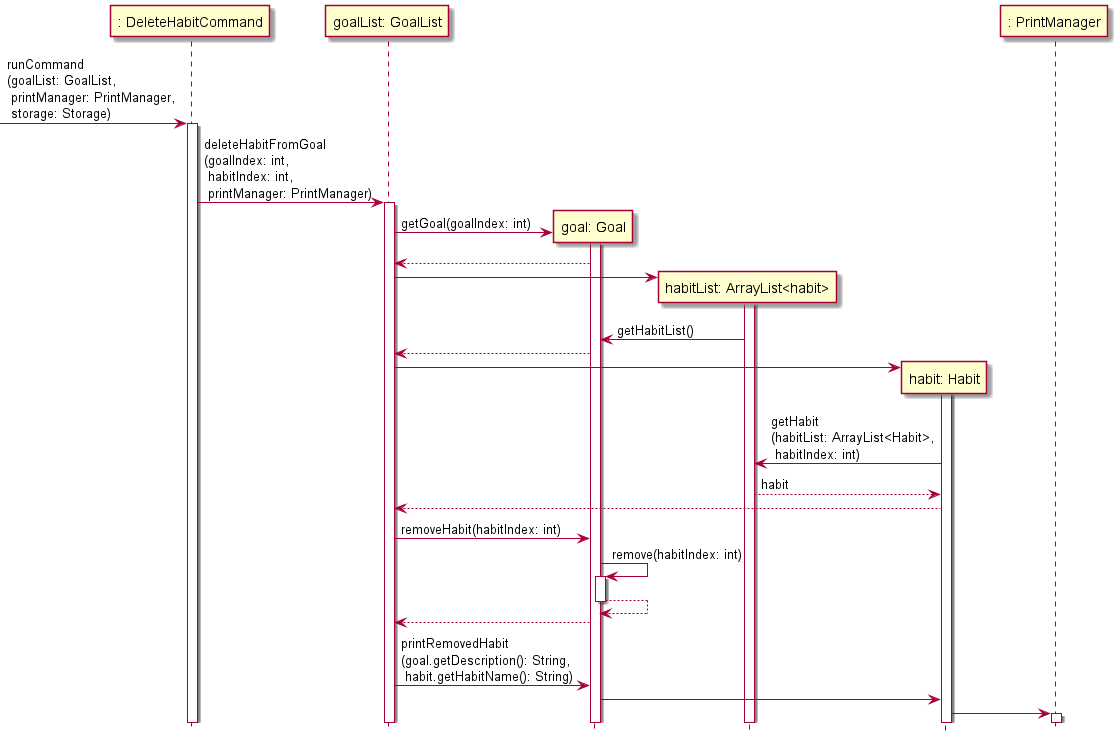

The diagram above was rendered by PlantUML. Its source (embedded in the PNG):
@startuml

!include Style.puml

-> ": DeleteHabitCommand": runCommand\n(goalList: GoalList,\n printManager: PrintManager,\n storage: Storage)
activate ": DeleteHabitCommand"

": DeleteHabitCommand" -> "goalList: GoalList": deleteHabitFromGoal\n(goalIndex: int,\n habitIndex: int,\n printManager: PrintManager)
activate "goalList: GoalList"

create "goal: Goal"
"goalList: GoalList" -> "goal: Goal": getGoal(goalIndex: int)
activate "goal: Goal"
"goalList: GoalList" <-- "goal: Goal"

create "habitList: ArrayList<habit>"
"goalList: GoalList" -> "habitList: ArrayList<habit>"
activate "habitList: ArrayList<habit>"
"goal: Goal" <- "habitList: ArrayList<habit>": getHabitList()
"goalList: GoalList" <-- "goal: Goal"

create "habit: Habit"
"goalList: GoalList" -> "habit: Habit"
activate "habit: Habit"
"habitList: ArrayList<habit>" <- "habit: Habit": getHabit\n(habitList: ArrayList<Habit>,\n habitIndex: int)
"habitList: ArrayList<habit>" --> "habit: Habit": habit
"goalList: GoalList" <-- "habit: Habit"


"goalList: GoalList" -> "goal: Goal": removeHabit(habitIndex: int)
"goal: Goal" -> "goal: Goal": remove(habitIndex: int)
activate "goal: Goal"
"goal: Goal" --> "goal: Goal"
deactivate "goal: Goal"
"goalList: GoalList" <-- "goal: Goal"


"goalList: GoalList" -> "goal: Goal": printRemovedHabit\n(goal.getDescription(): String,\n habit.getHabitName(): String)
"goal: Goal" -> "habit: Habit"
"habit: Habit" -> ": PrintManager"
activate ": PrintManager"

@enduml